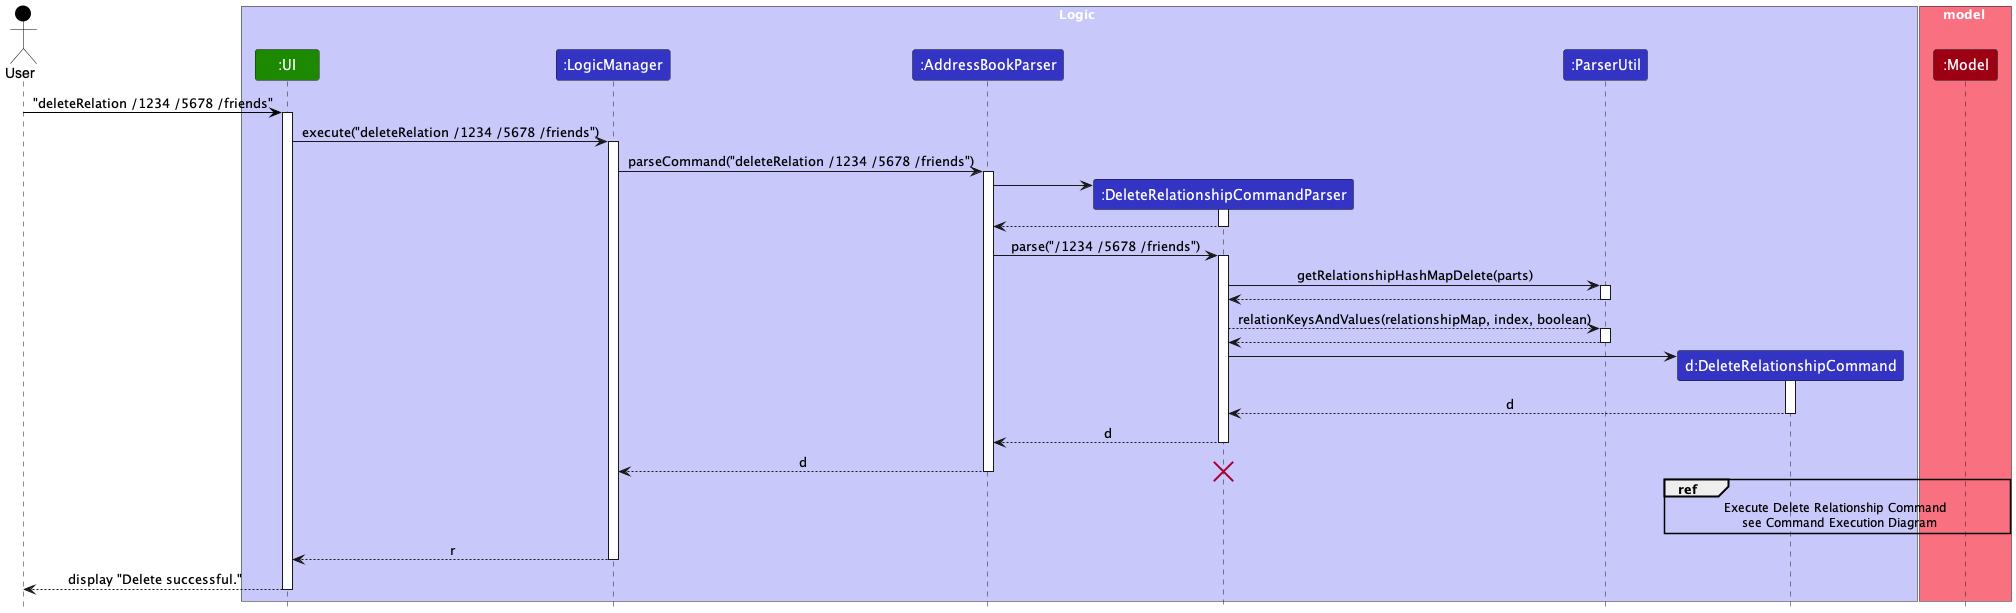

The diagram above was rendered by PlantUML. Its source (embedded in the PNG):
@startuml
!include style.puml
skinparam ArrowFontStyle plain

actor User as user USER_COLOR
box Logic LOGIC_COLOR_T1
participant ":UI" as ui UI_COLOR
participant ":LogicManager" as LogicManager LOGIC_COLOR
participant ":AddressBookParser" as AddressBookParser LOGIC_COLOR
participant ":DeleteRelationshipCommandParser" as DeleteRelationshipCommandParser LOGIC_COLOR
participant ":ParserUtil" as ParserUtil LOGIC_COLOR
participant "d:DeleteRelationshipCommand" as DeleteRelationshipCommand LOGIC_COLOR
end box

box model MODEL_COLOR_T1
participant ":Model" as Model MODEL_COLOR
end box

user -[USER_COLOR]> ui : "deleteRelation /1234 /5678 /friends"
activate ui
ui -> LogicManager : execute("deleteRelation /1234 /5678 /friends")
activate LogicManager

LogicManager -> AddressBookParser : parseCommand("deleteRelation /1234 /5678 /friends")
activate AddressBookParser
create DeleteRelationshipCommandParser
AddressBookParser -> DeleteRelationshipCommandParser ++
return
AddressBookParser -> DeleteRelationshipCommandParser ++: parse("/1234 /5678 /friends")
DeleteRelationshipCommandParser -> ParserUtil ++: getRelationshipHashMapDelete(parts)
return
DeleteRelationshipCommandParser --> ParserUtil ++ :relationKeysAndValues(relationshipMap, index, boolean)
return
create DeleteRelationshipCommand
DeleteRelationshipCommandParser -> DeleteRelationshipCommand ++
return d
return d
return d

destroy DeleteRelationshipCommandParser

ref over DeleteRelationshipCommand, Model : Execute Delete Relationship Command \n see Command Execution Diagram

LogicManager --> ui : r
deactivate LogicManager

ui --> user : display "Delete successful."
deactivate ui
@enduml